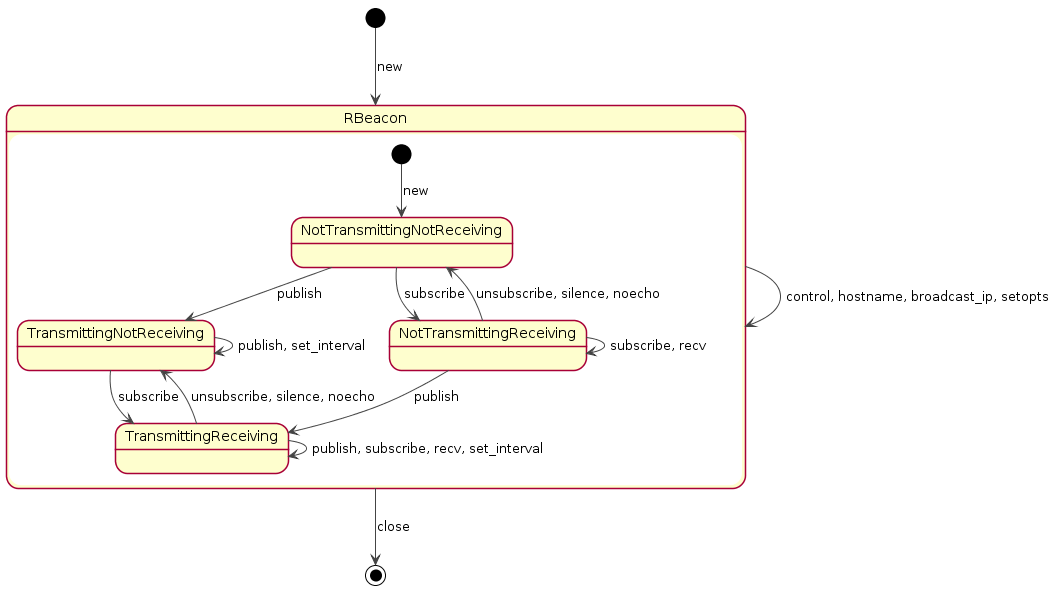

The diagram above was rendered by PlantUML. Its source (embedded in the PNG):
@startuml


hide footbox


hide circle
skinparam monochrome false
skinparam shadowing false


skinparam class {
	BackgroundColor #FFFFFF
	ArrowColor #444444
	BorderColor #222222
}

skinparam interface {
	BackgroundColor #FFFFFF
	ArrowColor #444444
	BorderColor #222222
}

skinparam component {
	BackgroundColor #FFFFFF
	ArrowColor #444444
	BorderColor #222222
}

skinparam object {
	BackgroundColor #FFFFFF
	ArrowColor #444444
	BorderColor #222222
}

skinparam note {
	BackgroundColor #FFFFFF
	ArrowColor #444444
	BorderColor #222222
}

skinparam classAttributeIconSize 0
skinparam objectAttributeIconSize 0

skinparam sequence {
	ArrowColor #444444
	ActorBorderColor #222222
	LifeLineBorderColor #000000
	LifeLineBackgroundColor #FFFFFF

	ParticipantBorderColor #222222
	ParticipantBackgroundColor #FFFFFF
	ParticipantFontName Impact
	ParticipantFontSize 12
	ParticipantFontColor #000000

	ActorBackgroundColor #FFFFFF
	ActorFontColor #000000
	ActorFontSize 12
	ActorFontName Aapex
}

[*] --> RBeacon : new

state RBeacon {

[*] --> NotTransmittingNotReceiving : new

NotTransmittingNotReceiving --> TransmittingNotReceiving : publish
NotTransmittingNotReceiving --> NotTransmittingReceiving : subscribe

TransmittingNotReceiving --> TransmittingNotReceiving : publish, set_interval
TransmittingNotReceiving --> TransmittingReceiving : subscribe

NotTransmittingReceiving --> NotTransmittingReceiving : subscribe, recv
NotTransmittingReceiving --> TransmittingReceiving : publish
NotTransmittingReceiving --> NotTransmittingNotReceiving : unsubscribe, silence, noecho

TransmittingReceiving --> TransmittingReceiving : publish, subscribe, recv, set_interval
TransmittingReceiving --> TransmittingNotReceiving : unsubscribe, silence, noecho

}

RBeacon --> [*] : close
RBeacon --> RBeacon : control, hostname, broadcast_ip, setopts

@enduml